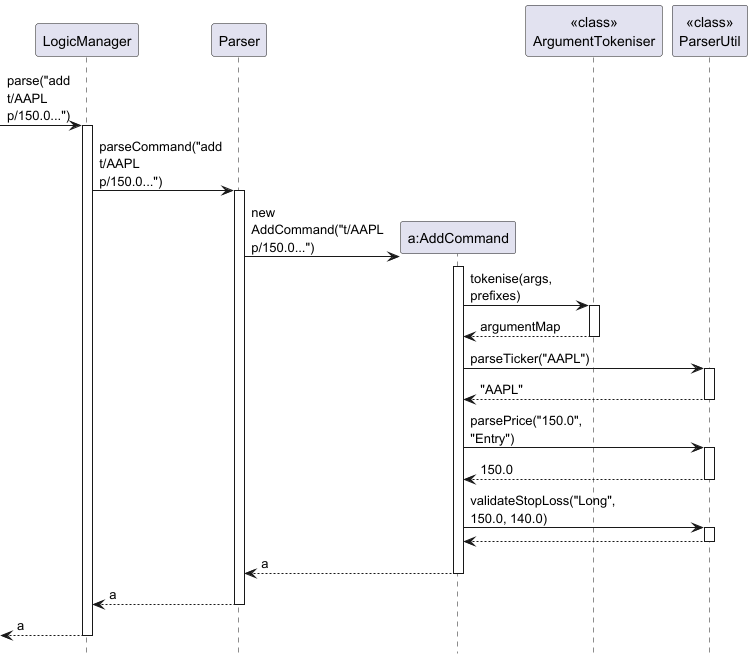

The diagram above was rendered by PlantUML. Its source (embedded in the PNG):
@startuml
hide footbox
skinparam maxMessageSize 100

participant "LogicManager" as LogicManager
participant "Parser" as Parser
participant "a:AddCommand" as AddCommand
participant "<<class>>\nArgumentTokeniser" as ArgumentTokeniser
participant "<<class>>\nParserUtil" as ParserUtil

-> LogicManager : parse("add t/AAPL p/150.0...")
activate LogicManager

LogicManager -> Parser : parseCommand("add t/AAPL p/150.0...")
activate Parser

create AddCommand
Parser -> AddCommand : new AddCommand("t/AAPL p/150.0...")
activate AddCommand

AddCommand -> ArgumentTokeniser : tokenise(args, prefixes)
activate ArgumentTokeniser
ArgumentTokeniser --> AddCommand : argumentMap
deactivate ArgumentTokeniser

AddCommand -> ParserUtil : parseTicker("AAPL")
activate ParserUtil
ParserUtil --> AddCommand : "AAPL"
deactivate ParserUtil

AddCommand -> ParserUtil : parsePrice("150.0", "Entry")
activate ParserUtil
ParserUtil --> AddCommand : 150.0
deactivate ParserUtil

AddCommand -> ParserUtil : validateStopLoss("Long", 150.0, 140.0)
activate ParserUtil
ParserUtil --> AddCommand
deactivate ParserUtil

AddCommand --> Parser : a
deactivate AddCommand

Parser --> LogicManager : a
deactivate Parser

<-- LogicManager : a
deactivate LogicManager
@enduml